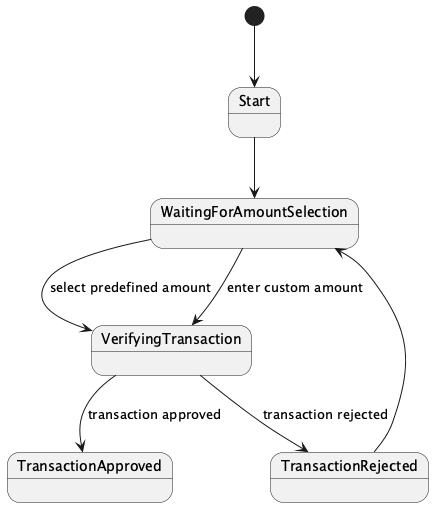

The diagram above was rendered by PlantUML. Its source (embedded in the PNG):
@startuml
[*] --> Start
Start --> WaitingForAmountSelection
WaitingForAmountSelection --> VerifyingTransaction: select predefined amount
WaitingForAmountSelection --> VerifyingTransaction: enter custom amount
VerifyingTransaction --> TransactionApproved: transaction approved
VerifyingTransaction --> TransactionRejected: transaction rejected
TransactionRejected --> WaitingForAmountSelection
@enduml